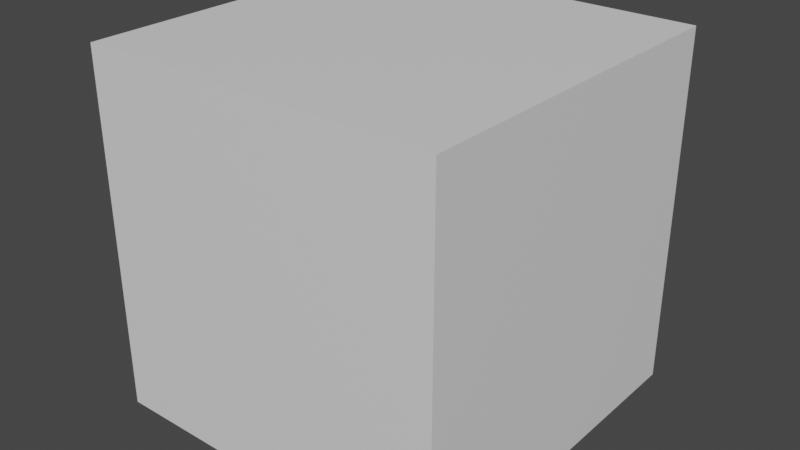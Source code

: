 # Source: Barril_Grande.blend  (saved by Blender 2.82.7; exported with 4.5.12 LTS)
import bpy
from mathutils import Matrix  # noqa: F401  (used for matrix-valued properties, if any)

bpy.ops.wm.read_factory_settings(use_empty=True)
scene = bpy.context.scene
scene.name = 'Scene'

# ---- collections
col_referencia = bpy.data.collections.new('Referencia'); scene.collection.children.link(col_referencia)
col_objetos = bpy.data.collections.new('Objetos'); scene.collection.children.link(col_objetos)
col_barril = bpy.data.collections.new('Barril'); col_objetos.children.link(col_barril)

# ---- materials (node trees are filled in below, after node groups)
mat_boxreference_003 = bpy.data.materials.new('BoxReference.003')
mat_boxreference_003.use_transparent_shadow = False
mat_boxreference_003.diffuse_color = (0.8, 0.8, 0.8, 0.0)

# ---- node groups
ng_auto_smooth = bpy.data.node_groups.new('Auto Smooth', 'GeometryNodeTree')
_s = ng_auto_smooth.interface.new_socket(name='Geometry', in_out='OUTPUT', socket_type='NodeSocketGeometry')
_s = ng_auto_smooth.interface.new_socket(name='Geometry', in_out='INPUT', socket_type='NodeSocketGeometry')
_s = ng_auto_smooth.interface.new_socket(name='Angle', in_out='INPUT', socket_type='NodeSocketFloat')
_s.subtype = 'ANGLE'
_s.min_value = 0.0
_s.max_value = 3.142
ng_auto_smooth.is_modifier = True
_N = ng_auto_smooth.nodes; _L = ng_auto_smooth.links
n0 = _N.new('NodeGroupOutput'); n0.name = 'Group Output'; n0.location = (480, -100)
n1 = _N.new('NodeGroupInput'); n1.name = 'Group Input'; n1.location = (-420, -300)
n2 = _N.new('NodeGroupInput'); n2.name = 'Group Input.001'; n2.location = (-60, -100)
n3 = _N.new('GeometryNodeSetShadeSmooth'); n3.name = 'Set Shade Smooth'; n3.location = (120, -100)
n3.domain = 'EDGE'
n4 = _N.new('GeometryNodeSetShadeSmooth'); n4.name = 'Set Shade Smooth.001'; n4.location = (300, -100)
n5 = _N.new('GeometryNodeInputMeshEdgeAngle'); n5.name = 'Edge Angle'; n5.location = (-420, -220)
n6 = _N.new('GeometryNodeInputEdgeSmooth'); n6.name = 'Is Edge Smooth'; n6.location = (-60, -160)
n7 = _N.new('GeometryNodeInputShadeSmooth'); n7.name = 'Is Face Smooth'; n7.location = (-240, -340)
n8 = _N.new('FunctionNodeBooleanMath'); n8.name = 'Boolean Math'; n8.location = (-60, -220)
n9 = _N.new('FunctionNodeCompare'); n9.name = 'Compare'; n9.location = (-240, -180)
n9.operation = 'LESS_EQUAL'
_L.new(n5.outputs[0], n9.inputs[0])
_L.new(n4.outputs[0], n0.inputs[0])
_L.new(n1.outputs[1], n9.inputs[1])
_L.new(n9.outputs[0], n8.inputs[0])
_L.new(n7.outputs[0], n8.inputs[1])
_L.new(n2.outputs[0], n3.inputs[0])
_L.new(n6.outputs[0], n3.inputs[1])
_L.new(n3.outputs[0], n4.inputs[0])
_L.new(n8.outputs[0], n3.inputs[2])
n0.is_active_output = True

# ---- material node trees
mat_boxreference_003.use_nodes = True; mat_boxreference_003.node_tree.nodes.clear()
_N = mat_boxreference_003.node_tree.nodes; _L = mat_boxreference_003.node_tree.links
n0 = _N.new('ShaderNodeOutputMaterial'); n0.name = 'Material Output'; n0.location = (300, 300)
n1 = _N.new('ShaderNodeBsdfPrincipled'); n1.name = 'Principled BSDF'; n1.location = (10, 300)
n1.distribution = 'GGX'
n1.subsurface_method = 'BURLEY'
n1.inputs[3].default_value = 1.45
n1.inputs[27].default_value = (0.0, 0.0, 0.0, 1.0)
n1.inputs[28].default_value = 1.0
_L.new(n1.outputs[0], n0.inputs[0])
n0.is_active_output = True

# ---- world
world_world = bpy.data.worlds.new('World'); scene.world = world_world
world_world.use_nodes = True; world_world.node_tree.nodes.clear()
_N = world_world.node_tree.nodes; _L = world_world.node_tree.links
n0 = _N.new('ShaderNodeOutputWorld'); n0.name = 'World Output'; n0.location = (300, 300)
n1 = _N.new('ShaderNodeBackground'); n1.name = 'Background'; n1.location = (10, 300)
n1.inputs[0].default_value = (0.05088, 0.05088, 0.05088, 1.0)
_L.new(n1.outputs[0], n0.inputs[0])
n0.is_active_output = True
world_world.color = (0.05088, 0.05088, 0.05088)
world_world.use_sun_shadow = False
world_world.sun_shadow_jitter_overblur = 0.0

# ---- meshes
me_cube_017 = bpy.data.meshes.new('Cube.017')
me_cube_017.from_pydata([(-5.0, -5.0, 0.4221), (-5.0, -5.0, 10.42), (-5.0, 5.0, 0.4221), (-5.0, 5.0, 10.42), (5.0, -5.0, 0.4221), (5.0, -5.0, 10.42), (5.0, 5.0, 0.4221), (5.0, 5.0, 10.42)], [], [(0, 1, 3, 2), (2, 3, 7, 6), (6, 7, 5, 4), (4, 5, 1, 0), (2, 6, 4, 0), (7, 3, 1, 5)])
_uv = me_cube_017.uv_layers.new(name='UVMap')
_uv.uv.foreach_set('vector', [0.375, 0.0, 0.625, 0.0, 0.625, 0.25, 0.375, 0.25, 0.375, 0.25, 0.625, 0.25, 0.625, 0.5, 0.375, 0.5, 0.375, 0.5, 0.625, 0.5, 0.625, 0.75, 0.375, 0.75, 0.375, 0.75, 0.625, 0.75, 0.625, 1.0, 0.375, 1.0, 0.125, 0.5, 0.375, 0.5, 0.375, 0.75, 0.125, 0.75, 0.625, 0.5, 0.875, 0.5, 0.875, 0.75, 0.625, 0.75])
me_cube_017.materials.append(mat_boxreference_003)
me_cube_017.use_remesh_fix_poles = True
me_cube_017.use_remesh_preserve_attributes = False
me_cube_017.use_mirror_vertex_groups = False
me_cube_017.update()
me_cylinder_009 = bpy.data.meshes.new('Cylinder.009')
me_cylinder_009.from_pydata([(0.0, 0.0, -1.0), (0.0, 0.0, 1.0), (0.0, 1.0, -1.0), (0.0, 1.0, 1.0), (0.5, 0.866, -1.0), (0.5, 0.866, 1.0), (0.866, 0.5, -1.0), (0.866, 0.5, 1.0), (1.0, -4.371e-08, -1.0), (1.0, -4.371e-08, 1.0), (0.866, -0.5, -1.0), (0.866, -0.5, 1.0), (0.5, -0.866, -1.0), (0.5, -0.866, 1.0), (1.51e-07, -1.0, -1.0), (1.51e-07, -1.0, 1.0), (-0.5, -0.866, -1.0), (-0.5, -0.866, 1.0), (-0.866, -0.5, -1.0), (-0.866, -0.5, 1.0), (-1.0, -4.649e-07, -1.0), (-1.0, -4.649e-07, 1.0), (-0.866, 0.5, -1.0), (-0.866, 0.5, 1.0), (-0.5, 0.866, -1.0), (-0.5, 0.866, 1.0), (0.0, 1.323, 0.0), (0.6616, 1.146, 0.0), (1.146, 0.6616, 0.0), (1.323, -8.586e-09, 0.0), (1.146, -0.6616, 0.0), (0.6616, -1.146, 0.0), (1.998e-07, -1.323, 0.0), (-0.6616, -1.146, 0.0), (-1.146, -0.6616, 0.0), (-1.323, -5.659e-07, 0.0), (-1.146, 0.6616, 0.0), (-0.6616, 1.146, 0.0), (0.0, 1.236, 0.5), (0.618, 1.07, 0.5), (1.07, 0.618, 0.5), (1.236, -1.805e-08, 0.5), (1.07, -0.618, 0.5), (0.618, -1.07, 0.5), (1.866e-07, -1.236, 0.5), (-0.618, -1.07, 0.5), (-1.07, -0.618, 0.5), (-1.236, -5.387e-07, 0.5), (-1.07, 0.618, 0.5), (-0.618, 1.07, 0.5), (0.6053, 1.048, -0.5), (1.048, 0.6053, -0.5), (1.211, -2.179e-08, -0.5), (1.048, -0.6053, -0.5), (0.6053, -1.048, -0.5), (1.828e-07, -1.211, -0.5), (-0.6053, -1.048, -0.5), (-1.048, -0.6053, -0.5), (-1.211, -5.317e-07, -0.5), (-1.048, 0.6053, -0.5), (-0.6053, 1.048, -0.5), (0.0, 1.211, -0.5), (0.5527, 0.9572, -0.75), (0.9572, 0.5527, -0.75), (1.105, -3.275e-08, -0.75), (0.9572, -0.5527, -0.75), (0.5527, -0.9572, -0.75), (1.669e-07, -1.105, -0.75), (-0.5527, -0.9572, -0.75), (-0.9572, -0.5527, -0.75), (-1.105, -4.983e-07, -0.75), (-0.9572, 0.5527, -0.75), (-0.5527, 0.9572, -0.75), (0.0, 1.105, -0.75), (0.5263, 0.9116, -0.875), (0.9116, 0.5263, -0.875), (1.053, -3.823e-08, -0.875), (0.9116, -0.5263, -0.875), (0.5263, -0.9116, -0.875), (1.589e-07, -1.053, -0.875), (-0.5263, -0.9116, -0.875), (-0.9116, -0.5263, -0.875), (-1.053, -4.816e-07, -0.875), (-0.9116, 0.5263, -0.875), (-0.5263, 0.9116, -0.875), (0.0, 1.053, -0.875), (8.727e-09, 1.07, -1.004), (0.535, 0.9267, -1.004), (0.5632, 0.9755, -0.8706), (0.9267, 0.535, -1.004), (0.9755, 0.5632, -0.8706), (1.07, -3.671e-08, -1.004), (1.126, -3.084e-08, -0.8706), (0.9267, -0.535, -1.004), (0.9755, -0.5632, -0.8706), (0.535, -0.9267, -1.004), (0.5632, -0.9755, -0.8706), (1.703e-07, -1.07, -1.004), (1.788e-07, -1.126, -0.8706), (-0.535, -0.9267, -1.004), (-0.5632, -0.9755, -0.8706), (-0.9267, -0.535, -1.004), (-0.9755, -0.5632, -0.8706), (-1.07, -4.874e-07, -1.004), (-1.126, -5.053e-07, -0.8706), (-0.9267, 0.535, -1.004), (-0.9755, 0.5632, -0.8706), (-0.535, 0.9267, -1.004), (-0.5632, 0.9755, -0.8706), (8.727e-09, 1.126, -0.8706), (0.0, 1.243, -0.3546), (0.6217, 1.077, -0.3546), (1.077, 0.6217, -0.3546), (1.243, -1.795e-08, -0.3546), (1.077, -0.6217, -0.3546), (0.6217, -1.077, -0.3546), (1.877e-07, -1.243, -0.3546), (-0.6217, -1.077, -0.3546), (-1.077, -0.6217, -0.3546), (-1.243, -5.417e-07, -0.3546), (-1.077, 0.6217, -0.3546), (-0.6217, 1.077, -0.3546), (0.6521, 1.13, -0.351), (0.635, 1.1, -0.5036), (1.13, 0.6521, -0.351), (1.1, 0.635, -0.5036), (1.304, -1.072e-08, -0.351), (1.27, -1.475e-08, -0.5036), (1.13, -0.6521, -0.351), (1.1, -0.635, -0.5036), (0.6521, -1.13, -0.351), (0.635, -1.1, -0.5036), (1.969e-07, -1.304, -0.351), (1.918e-07, -1.27, -0.5036), (-0.6521, -1.13, -0.351), (-0.635, -1.1, -0.5036), (-1.13, -0.6521, -0.351), (-1.1, -0.635, -0.5036), (-1.304, -5.601e-07, -0.351), (-1.27, -5.496e-07, -0.5036), (-1.13, 0.6521, -0.351), (-1.1, 0.635, -0.5036), (-0.6521, 1.13, -0.351), (-0.635, 1.1, -0.5036), (0.0, 1.27, -0.5036), (0.0, 1.304, -0.351), (0.6309, 1.093, 0.3523), (1.093, 0.6309, 0.3523), (1.262, -1.525e-08, 0.3523), (1.093, -0.6309, 0.3523), (0.6309, -1.093, 0.3523), (1.905e-07, -1.262, 0.3523), (-0.6309, -1.093, 0.3523), (-1.093, -0.6309, 0.3523), (-1.262, -5.467e-07, 0.3523), (-1.093, 0.6309, 0.3523), (-0.6309, 1.093, 0.3523), (0.0, 1.262, 0.3523), (-1.724e-07, 1.337, 0.3479), (-1.724e-07, 1.31, 0.5044), (-0.6549, 1.134, 0.5044), (-1.134, 0.6549, 0.5044), (-1.31, -5.63e-07, 0.5044), (-1.134, -0.6549, 0.5044), (-0.6549, -1.134, 0.5044), (2.532e-08, -1.31, 0.5044), (0.6549, -1.134, 0.5044), (1.134, -0.6549, 0.5044), (1.31, -1.136e-08, 0.5044), (1.134, 0.6549, 0.5044), (0.6549, 1.134, 0.5044), (0.6685, 1.158, 0.3479), (1.158, 0.6685, 0.3479), (1.337, -8.4e-09, 0.3479), (1.158, -0.6685, 0.3479), (0.6685, -1.158, 0.3479), (2.943e-08, -1.337, 0.3479), (-0.6685, -1.158, 0.3479), (-1.158, -0.6685, 0.3479), (-1.337, -5.715e-07, 0.3479), (-1.158, 0.6685, 0.3479), (-0.6685, 1.158, 0.3479), (0.0, 1.062, 0.8686), (0.531, 0.9198, 0.8686), (0.9198, 0.531, 0.8686), (1.062, -3.697e-08, 0.8686), (0.9198, -0.531, 0.8686), (0.531, -0.9198, 0.8686), (1.604e-07, -1.062, 0.8686), (-0.531, -0.9198, 0.8686), (-0.9198, -0.531, 0.8686), (-1.062, -4.843e-07, 0.8686), (-0.9198, 0.531, 0.8686), (-0.531, 0.9198, 0.8686), (0.5377, 0.9313, 1.005), (1.437e-07, 1.075, 1.005), (1.437e-07, 1.142, 0.8636), (0.9313, 0.5377, 1.005), (1.075, -3.426e-08, 1.005), (0.9313, -0.5377, 1.005), (0.5377, -0.9313, 1.005), (3.061e-07, -1.075, 1.005), (-0.5377, -0.9313, 1.005), (-0.9313, -0.5377, 1.005), (-1.075, -4.872e-07, 1.005), (-0.9313, 0.5377, 1.005), (-0.5377, 0.9313, 1.005), (0.571, 0.9891, 0.8636), (0.9891, 0.571, 0.8636), (1.142, -2.701e-08, 0.8636), (0.9891, -0.571, 0.8636), (0.571, -0.9891, 0.8636), (3.162e-07, -1.142, 0.8636), (-0.571, -0.9891, 0.8636), (-0.9891, -0.571, 0.8636), (-1.142, -5.08e-07, 0.8636), (-0.9891, 0.571, 0.8636), (-0.571, 0.9891, 0.8636), (0.486, 0.8418, 1.044), (5.467e-09, 0.972, 1.044), (-0.5226, -0.9052, 1.049), (-0.486, -0.8418, 1.044), (0.8418, 0.486, 1.044), (0.972, -4.521e-08, 1.044), (0.8418, -0.486, 1.044), (0.486, -0.8418, 1.044), (1.522e-07, -0.972, 1.044), (-0.8418, -0.486, 1.044), (-0.972, -4.546e-07, 1.044), (-0.8418, 0.486, 1.044), (-0.486, 0.8418, 1.044), (-0.9052, -0.5226, 1.049), (0.9052, -0.5226, 1.049), (0.5226, -0.9052, 1.049), (0.5226, 0.9052, 1.049), (0.9052, 0.5226, 1.049), (1.452e-07, 1.045, 1.049), (1.045, -3.602e-08, 1.049), (3.03e-07, -1.045, 1.049), (-1.045, -4.763e-07, 1.049), (-0.9052, 0.5226, 1.049), (-0.5226, 0.9052, 1.049), (0.521, 0.9116, -0.875), (-0.5317, 0.9116, -0.875), (-0.005362, 1.053, -0.875), (0.5578, 0.9755, -0.8706), (-0.5685, 0.9755, -0.8706), (-0.005362, 1.126, -0.8706), (1.227, 1.606, -0.8766), (1.227, 1.606, -0.774), (-1.194, 1.606, -0.8766), (-1.194, 1.606, -0.774), (-0.553, 0.9485, -0.774), (-0.7859, 0.7156, -0.774), (-0.7676, 0.6757, -0.875), (0.8053, 0.6854, -0.774), (-0.005362, 1.095, -0.774), (0.5422, 0.9485, -0.774), (0.787, 0.6456, -0.875), (0.8187, 0.7146, -0.8706), (-0.7993, 0.7447, -0.8706), (0.8176, 0.7123, -0.8766), (-0.5673, 0.9733, -0.8766), (-0.005362, 1.124, -0.8766), (0.5566, 0.9733, -0.8766), (-0.7982, 0.7424, -0.8766), (0.0007633, 1.606, -0.8766), (0.002954, 1.606, -0.774), (0.5702, 1.606, -0.774), (0.5692, 1.606, -0.774), (0.5723, 1.606, -0.8766), (-0.5481, 1.606, -0.774), (-0.5475, 1.606, -0.8766), (-0.4878, 0.9116, 0.862), (0.5649, 0.9116, 0.862), (0.03855, 1.053, 0.862), (-0.5246, 0.9755, 0.8577), (0.6017, 0.9755, 0.8577), (0.03855, 1.126, 0.8577), (-1.194, 1.606, 0.8636), (-1.194, 1.606, 0.761), (1.227, 1.606, 0.8636), (1.227, 1.606, 0.761), (0.5862, 0.9485, 0.761), (0.8191, 0.7156, 0.761), (0.8008, 0.6757, 0.862), (-0.7721, 0.6854, 0.761), (0.03855, 1.095, 0.761), (-0.5091, 0.9485, 0.761), (-0.7538, 0.6456, 0.862), (-0.7855, 0.7146, 0.8577), (0.8325, 0.7447, 0.8577), (-0.7844, 0.7123, 0.8636), (0.6005, 0.9733, 0.8636), (0.03855, 1.124, 0.8636), (-0.5234, 0.9733, 0.8636), (0.8314, 0.7424, 0.8636), (0.03243, 1.606, 0.8636), (0.03024, 1.606, 0.761), (-0.537, 1.606, 0.761), (-0.536, 1.606, 0.761), (-0.5391, 1.606, 0.8636), (0.5813, 1.606, 0.761), (0.5807, 1.606, 0.8636), (0.008228, 0.6773, 1.008), (0.008228, 0.6639, 0.9952), (0.03623, 0.6848, 1.008), (0.0429, 0.6732, 0.9952), (0.05673, 0.7053, 1.008), (0.06828, 0.6986, 0.9952), (0.06423, 0.7333, 1.008), (0.07757, 0.7333, 0.9952), (0.05673, 0.7613, 1.008), (0.06828, 0.768, 0.9952), (0.03623, 0.7818, 1.008), (0.0429, 0.7933, 0.9952), (0.008228, 0.7893, 1.008), (0.008228, 0.8026, 0.9952), (-0.01977, 0.7818, 1.008), (-0.02644, 0.7933, 0.9952), (-0.04027, 0.7613, 1.008), (-0.05183, 0.768, 0.9952), (-0.04778, 0.7333, 1.008), (-0.06112, 0.7333, 0.9952), (-0.04027, 0.7053, 1.008), (-0.05183, 0.6986, 0.9952), (-0.01977, 0.6848, 1.008), (-0.02644, 0.6732, 0.9952), (0.008228, 0.6639, 1.008), (0.0429, 0.6732, 1.008), (0.06828, 0.6986, 1.008), (0.07757, 0.7333, 1.008), (0.06828, 0.768, 1.008), (0.0429, 0.7933, 1.008), (0.008228, 0.8026, 1.008), (-0.02644, 0.7933, 1.008), (-0.05183, 0.768, 1.008), (-0.06112, 0.7333, 1.008), (-0.05183, 0.6986, 1.008), (-0.02644, 0.6732, 1.008), (0.008228, 0.6712, 1.014), (0.03926, 0.6795, 1.014), (0.06198, 0.7023, 1.014), (0.07029, 0.7333, 1.014), (0.06198, 0.7643, 1.014), (0.03926, 0.787, 1.014), (0.008228, 0.7954, 1.014), (-0.0228, 0.787, 1.014), (-0.04552, 0.7643, 1.014), (-0.05384, 0.7333, 1.014), (-0.04552, 0.7023, 1.014), (-0.0228, 0.6795, 1.014), (0.008228, 0.6736, 1.019), (0.03807, 0.6816, 1.019), (0.05991, 0.7035, 1.019), (0.06791, 0.7333, 1.019), (0.05991, 0.7631, 1.019), (0.03807, 0.785, 1.019), (0.008228, 0.793, 1.019), (-0.02161, 0.785, 1.019), (-0.04345, 0.7631, 1.019), (-0.05145, 0.7333, 1.019), (-0.04345, 0.7035, 1.019), (-0.02161, 0.6816, 1.019), (0.008228, 0.6712, 1.019), (0.03926, 0.6795, 1.019), (0.06198, 0.7023, 1.019), (0.07029, 0.7333, 1.019), (0.06198, 0.7643, 1.019), (0.03926, 0.787, 1.019), (0.008228, 0.7954, 1.019), (-0.0228, 0.787, 1.019), (-0.04552, 0.7643, 1.019), (-0.05384, 0.7333, 1.019), (-0.04552, 0.7023, 1.019), (-0.0228, 0.6795, 1.019), (0.008228, 0.8186, 1.154), (0.0219, 0.8186, 1.151), (0.03192, 0.8186, 1.144), (0.03558, 0.8185, 1.134), (0.03192, 0.8184, 1.123), (0.0219, 0.8184, 1.116), (0.008228, 0.8183, 1.113), (-0.005448, 0.8184, 1.116), (-0.01546, 0.8184, 1.123), (-0.01912, 0.8185, 1.134), (-0.01546, 0.8186, 1.144), (-0.005448, 0.8186, 1.151), (0.008228, 0.6875, 1.112), (0.008228, 0.679, 1.104), (0.03807, 0.6862, 1.102), (0.03764, 0.6947, 1.109), (0.05991, 0.7061, 1.094), (0.05906, 0.7144, 1.103), (0.06791, 0.7333, 1.085), (0.06669, 0.7408, 1.093), (0.05991, 0.7605, 1.075), (0.05859, 0.7666, 1.084), (0.03807, 0.7805, 1.069), (0.03715, 0.785, 1.077), (0.008228, 0.7878, 1.066), (0.008228, 0.7915, 1.074), (-0.02161, 0.7805, 1.069), (-0.02069, 0.785, 1.077), (-0.04345, 0.7605, 1.075), (-0.04213, 0.7666, 1.084), (-0.05145, 0.7333, 1.085), (-0.05024, 0.7408, 1.093), (-0.04345, 0.7061, 1.094), (-0.0426, 0.7144, 1.103), (-0.02161, 0.6862, 1.102), (-0.02119, 0.6947, 1.109)], [], [(0, 2, 4), (1, 5, 3), (187, 186, 210, 211), (0, 4, 6), (1, 7, 5), (188, 187, 211, 212), (0, 6, 8), (1, 9, 7), (9, 11, 224, 223), (0, 8, 10), (1, 11, 9), (197, 194, 234, 235), (0, 10, 12), (1, 13, 11), (189, 188, 212, 213), (0, 12, 14), (1, 15, 13), (204, 203, 231, 239), (0, 14, 16), (1, 17, 15), (3, 5, 218, 219), (0, 16, 18), (1, 19, 17), (203, 202, 220, 231), (0, 18, 20), (1, 21, 19), (190, 189, 213, 214), (0, 20, 22), (1, 23, 21), (183, 182, 196, 207), (0, 22, 24), (1, 25, 23), (191, 190, 214, 215), (0, 24, 2), (1, 3, 25), (184, 183, 207, 208), (121, 37, 26, 110), (120, 36, 37, 121), (119, 35, 36, 120), (118, 34, 35, 119), (117, 33, 34, 118), (116, 32, 33, 117), (115, 31, 32, 116), (114, 30, 31, 115), (113, 29, 30, 114), (112, 28, 29, 113), (111, 27, 28, 112), (110, 26, 27, 111), (157, 156, 181, 158), (149, 148, 173, 174), (45, 46, 163, 164), (156, 155, 180, 181), (38, 39, 170, 159), (148, 147, 172, 173), (46, 47, 162, 163), (155, 154, 179, 180), (39, 40, 169, 170), (147, 146, 171, 172), (47, 48, 161, 162), (154, 153, 178, 179), (73, 61, 50, 62), (62, 50, 51, 63), (63, 51, 52, 64), (64, 52, 53, 65), (65, 53, 54, 66), (66, 54, 55, 67), (67, 55, 56, 68), (68, 56, 57, 69), (69, 57, 58, 70), (70, 58, 59, 71), (71, 59, 60, 72), (72, 60, 61, 73), (84, 72, 73, 85), (83, 71, 72, 84), (82, 70, 71, 83), (81, 69, 70, 82), (80, 68, 69, 81), (79, 67, 68, 80), (78, 66, 67, 79), (77, 65, 66, 78), (76, 64, 65, 77), (75, 63, 64, 76), (74, 62, 63, 75), (85, 73, 62, 74), (85, 74, 88, 109), (80, 81, 102, 100), (22, 20, 103, 105), (16, 14, 97, 99), (10, 8, 91, 93), (79, 80, 100, 98), (78, 79, 98, 96), (24, 22, 105, 107), (4, 2, 86, 87), (18, 16, 99, 101), (12, 10, 93, 95), (77, 78, 96, 94), (86, 109, 88, 87), (87, 88, 90, 89), (89, 90, 92, 91), (91, 92, 94, 93), (93, 94, 96, 95), (95, 96, 98, 97), (97, 98, 100, 99), (99, 100, 102, 101), (101, 102, 104, 103), (103, 104, 106, 105), (105, 106, 108, 107), (107, 108, 109, 86), (81, 82, 104, 102), (74, 75, 90, 88), (2, 24, 107, 86), (8, 6, 89, 91), (82, 83, 106, 104), (14, 12, 95, 97), (20, 18, 101, 103), (75, 76, 92, 90), (83, 84, 108, 106), (76, 77, 94, 92), (84, 85, 109, 108), (6, 4, 87, 89), (119, 120, 140, 138), (53, 52, 127, 129), (60, 59, 141, 143), (111, 112, 124, 122), (118, 119, 138, 136), (52, 51, 125, 127), (110, 111, 122, 145), (59, 58, 139, 141), (117, 118, 136, 134), (51, 50, 123, 125), (58, 57, 137, 139), (116, 117, 134, 132), (144, 145, 122, 123), (123, 122, 124, 125), (125, 124, 126, 127), (127, 126, 128, 129), (129, 128, 130, 131), (131, 130, 132, 133), (133, 132, 134, 135), (135, 134, 136, 137), (137, 136, 138, 139), (139, 138, 140, 141), (141, 140, 142, 143), (143, 142, 145, 144), (112, 113, 126, 124), (61, 60, 143, 144), (54, 53, 129, 131), (120, 121, 142, 140), (113, 114, 128, 126), (55, 54, 131, 133), (121, 110, 145, 142), (114, 115, 130, 128), (56, 55, 133, 135), (115, 116, 132, 130), (57, 56, 135, 137), (50, 61, 144, 123), (26, 157, 146, 27), (27, 146, 147, 28), (28, 147, 148, 29), (29, 148, 149, 30), (30, 149, 150, 31), (31, 150, 151, 32), (32, 151, 152, 33), (33, 152, 153, 34), (34, 153, 154, 35), (35, 154, 155, 36), (36, 155, 156, 37), (37, 156, 157, 26), (181, 160, 159, 158), (180, 161, 160, 181), (179, 162, 161, 180), (178, 163, 162, 179), (177, 164, 163, 178), (176, 165, 164, 177), (175, 166, 165, 176), (174, 167, 166, 175), (173, 168, 167, 174), (172, 169, 168, 173), (171, 170, 169, 172), (158, 159, 170, 171), (44, 45, 164, 165), (150, 149, 174, 175), (43, 44, 165, 166), (151, 150, 175, 176), (42, 43, 166, 167), (152, 151, 176, 177), (49, 38, 159, 160), (41, 42, 167, 168), (153, 152, 177, 178), (48, 49, 160, 161), (146, 157, 158, 171), (40, 41, 168, 169), (49, 193, 182, 38), (48, 192, 193, 49), (47, 191, 192, 48), (46, 190, 191, 47), (45, 189, 190, 46), (44, 188, 189, 45), (43, 187, 188, 44), (42, 186, 187, 43), (41, 185, 186, 42), (40, 184, 185, 41), (39, 183, 184, 40), (38, 182, 183, 39), (196, 195, 194, 207), (207, 194, 197, 208), (208, 197, 198, 209), (209, 198, 199, 210), (210, 199, 200, 211), (211, 200, 201, 212), (212, 201, 202, 213), (213, 202, 203, 214), (214, 203, 204, 215), (215, 204, 205, 216), (216, 205, 206, 217), (217, 206, 195, 196), (23, 25, 230, 229), (17, 19, 227, 221), (11, 13, 225, 224), (182, 193, 217, 196), (186, 185, 209, 210), (194, 195, 236, 234), (193, 192, 216, 217), (185, 184, 208, 209), (192, 191, 215, 216), (5, 7, 222, 218), (202, 201, 238, 220), (201, 200, 233, 238), (219, 218, 234, 236), (229, 230, 241, 240), (221, 227, 231, 220), (224, 225, 233, 232), (218, 222, 235, 234), (223, 224, 232, 237), (226, 221, 220, 238), (228, 229, 240, 239), (230, 219, 236, 241), (222, 223, 237, 235), (225, 226, 238, 233), (227, 228, 239, 231), (205, 204, 239, 240), (15, 17, 221, 226), (21, 23, 229, 228), (198, 197, 235, 237), (25, 3, 219, 230), (206, 205, 240, 241), (199, 198, 237, 232), (195, 206, 241, 236), (7, 9, 223, 222), (200, 199, 232, 233), (13, 15, 226, 225), (19, 21, 228, 227), (243, 244, 256, 252), (242, 258, 255, 257), (244, 242, 257, 256), (244, 247, 245, 242), (242, 245, 259, 258), (243, 246, 247, 244), (250, 272, 262, 265), (249, 248, 270, 269, 268), (262, 246, 260, 265), (265, 260, 254, 253, 251, 250), (260, 246, 243, 254), (259, 245, 264, 261), (263, 247, 246, 262), (253, 252, 271, 251), (264, 245, 247, 263), (254, 243, 252, 253), (255, 258, 259, 261, 248, 249), (263, 266, 270, 264), (267, 266, 272, 271), (267, 256, 257, 268, 269), (268, 257, 255, 249), (264, 270, 248, 261), (269, 270, 266, 267), (271, 252, 256, 267), (271, 272, 250, 251), (262, 272, 266, 263), (274, 275, 287, 283), (273, 289, 286, 288), (275, 273, 288, 287), (275, 278, 276, 273), (273, 276, 290, 289), (274, 277, 278, 275), (281, 303, 293, 296), (280, 279, 301, 300, 299), (293, 277, 291, 296), (296, 291, 285, 284, 282, 281), (291, 277, 274, 285), (290, 276, 295, 292), (294, 278, 277, 293), (284, 283, 302, 282), (295, 276, 278, 294), (285, 274, 283, 284), (286, 289, 290, 292, 279, 280), (294, 297, 301, 295), (298, 297, 303, 302), (298, 287, 288, 299, 300), (299, 288, 286, 280), (295, 301, 279, 292), (300, 301, 297, 298), (302, 283, 287, 298), (302, 303, 281, 282), (293, 303, 297, 294), (328, 305, 307, 329), (329, 307, 309, 330), (330, 309, 311, 331), (331, 311, 313, 332), (332, 313, 315, 333), (333, 315, 317, 334), (334, 317, 319, 335), (335, 319, 321, 336), (336, 321, 323, 337), (337, 323, 325, 338), (307, 305, 327, 325, 323, 321, 319, 317, 315, 313, 311, 309), (338, 325, 327, 339), (339, 327, 305, 328), (310, 312, 344, 343), (306, 304, 328, 329), (308, 306, 329, 330), (310, 308, 330, 331), (312, 310, 331, 332), (314, 312, 332, 333), (316, 314, 333, 334), (318, 316, 334, 335), (320, 318, 335, 336), (322, 320, 336, 337), (324, 322, 337, 338), (326, 324, 338, 339), (304, 326, 339, 328), (346, 347, 371, 370), (324, 326, 351, 350), (304, 306, 341, 340), (318, 320, 348, 347), (312, 314, 345, 344), (326, 304, 340, 351), (306, 308, 342, 341), (320, 322, 349, 348), (314, 316, 346, 345), (308, 310, 343, 342), (322, 324, 350, 349), (316, 318, 347, 346), (411, 388, 376, 387), (343, 344, 368, 367), (350, 351, 375, 374), (340, 341, 365, 364), (347, 348, 372, 371), (344, 345, 369, 368), (351, 340, 364, 375), (341, 342, 366, 365), (348, 349, 373, 372), (345, 346, 370, 369), (342, 343, 367, 366), (349, 350, 374, 373), (353, 352, 364, 365), (354, 353, 365, 366), (355, 354, 366, 367), (356, 355, 367, 368), (357, 356, 368, 369), (358, 357, 369, 370), (359, 358, 370, 371), (360, 359, 371, 372), (361, 360, 372, 373), (362, 361, 373, 374), (363, 362, 374, 375), (352, 363, 375, 364), (405, 407, 385, 384), (399, 401, 382, 381), (352, 353, 390, 389), (393, 395, 379, 378), (407, 409, 386, 385), (401, 403, 383, 382), (395, 397, 380, 379), (362, 363, 410, 408), (403, 405, 384, 383), (397, 399, 381, 380), (409, 411, 387, 386), (376, 377, 378, 379, 380, 381, 382, 383, 384, 385, 386, 387), (363, 352, 389, 410), (359, 360, 404, 402), (356, 357, 398, 396), (391, 393, 378, 377), (353, 354, 392, 390), (360, 361, 406, 404), (357, 358, 400, 398), (354, 355, 394, 392), (361, 362, 408, 406), (358, 359, 402, 400), (355, 356, 396, 394), (389, 390, 391, 388), (390, 392, 393, 391), (392, 394, 395, 393), (394, 396, 397, 395), (396, 398, 399, 397), (398, 400, 401, 399), (400, 402, 403, 401), (402, 404, 405, 403), (404, 406, 407, 405), (406, 408, 409, 407), (408, 410, 411, 409), (410, 389, 388, 411), (388, 391, 377, 376)])
me_cylinder_009.polygons.foreach_set('use_smooth', [1, 1, 1, 1, 1, 1, 1, 1, 1, 1, 1, 1, 1, 1, 1, 1, 1, 1, 1, 1, 1, 1, 1, 1, 1, 1, 1, 1, 1, 1, 1, 1, 1, 1, 1, 1, 1, 1, 1, 1, 1, 1, 1, 1, 1, 1, 1, 1, 1, 1, 1, 1, 1, 1, 1, 1, 1, 1, 1, 1, 1, 1, 1, 1, 1, 1, 1, 1, 1, 1, 1, 1, 1, 1, 1, 1, 1, 1, 1, 1, 1, 1, 1, 1, 1, 1, 1, 1, 1, 1, 1, 1, 1, 1, 1, 1, 1, 1, 1, 1, 1, 1, 1, 1, 1, 1, 1, 1, 1, 1, 1, 1, 1, 1, 1, 1, 1, 1, 1, 1, 1, 1, 1, 1, 1, 1, 1, 1, 1, 1, 1, 1, 1, 1, 1, 1, 1, 1, 1, 1, 1, 1, 1, 1, 1, 1, 1, 1, 1, 1, 1, 1, 1, 1, 1, 1, 1, 1, 1, 1, 1, 1, 1, 1, 1, 1, 1, 1, 1, 1, 1, 1, 1, 1, 1, 1, 1, 1, 1, 1, 1, 1, 1, 1, 1, 1, 1, 1, 1, 1, 1, 1, 1, 1, 1, 1, 1, 1, 1, 1, 1, 1, 1, 1, 1, 1, 1, 1, 1, 1, 1, 1, 1, 1, 1, 1, 1, 1, 1, 1, 1, 1, 1, 1, 1, 1, 1, 1, 1, 1, 1, 1, 1, 1, 1, 1, 1, 1, 1, 1, 1, 1, 1, 1, 1, 1, 1, 1, 1, 1, 1, 1, 1, 1, 1, 1, 1, 1, 0, 0, 1, 0, 1, 1, 1, 0, 1, 1, 0, 0, 0, 0, 0, 0, 0, 0, 0, 0, 1, 1, 1, 1, 1, 1, 0, 0, 1, 0, 1, 1, 1, 0, 1, 1, 0, 0, 0, 0, 0, 0, 0, 0, 0, 0, 1, 1, 1, 1, 1, 1, 1, 1, 1, 1, 1, 1, 1, 1, 1, 1, 1, 1, 1, 1, 1, 1, 1, 1, 1, 1, 1, 1, 1, 1, 1, 1, 1, 1, 1, 1, 1, 1, 1, 1, 1, 1, 1, 1, 1, 1, 1, 1, 1, 1, 1, 1, 1, 1, 1, 1, 1, 1, 1, 1, 1, 1, 1, 1, 1, 1, 1, 1, 1, 1, 1, 1, 1, 1, 1, 1, 1, 1, 1, 1, 1, 1, 1, 1, 1, 1, 1, 1, 1, 1, 1, 1, 1, 1, 1, 1, 1, 1])
_uv = me_cylinder_009.uv_layers.new(name='UVMap')
_uv.uv.foreach_set('vector', [0.5034, 0.6325, 0.5034, 0.7788, 0.5766, 0.7592, 0.1986, 0.6325, 0.2717, 0.7592, 0.1986, 0.7788, 0.842, 0.9732, 0.8714, 0.9732, 0.8714, 0.9732, 0.842, 0.9732, 0.5034, 0.6325, 0.5766, 0.7592, 0.6302, 0.7056, 0.1986, 0.6325, 0.3253, 0.7056, 0.2717, 0.7592, 0.8125, 0.9732, 0.842, 0.9732, 0.842, 0.9732, 0.8125, 0.9732, 0.5034, 0.6325, 0.6302, 0.7056, 0.6498, 0.6325, 0.1986, 0.6325, 0.3449, 0.6325, 0.3253, 0.7056, 0.369, 0.8889, 0.361, 0.859, 0.361, 0.859, 0.369, 0.8889, 0.5034, 0.6325, 0.6498, 0.6325, 0.6302, 0.5593, 0.1986, 0.6325, 0.3253, 0.5593, 0.3449, 0.6325, 0.3422, 0.9371, 0.3563, 0.9371, 0.3563, 0.9371, 0.3422, 0.9371, 0.5034, 0.6325, 0.6302, 0.5593, 0.5766, 0.5057, 0.1986, 0.6325, 0.2717, 0.5057, 0.3253, 0.5593, 0.783, 0.9732, 0.8125, 0.9732, 0.8125, 0.9732, 0.783, 0.9732, 0.5034, 0.6325, 0.5766, 0.5057, 0.5034, 0.4861, 0.1986, 0.6325, 0.1986, 0.4861, 0.2717, 0.5057, 0.2434, 0.9371, 0.2575, 0.9371, 0.2575, 0.9371, 0.2434, 0.9371, 0.5034, 0.6325, 0.5034, 0.4861, 0.4303, 0.5057, 0.1986, 0.6325, 0.1254, 0.5057, 0.1986, 0.4861, 0.3093, 0.9486, 0.3391, 0.9406, 0.3391, 0.9406, 0.3093, 0.9486, 0.5034, 0.6325, 0.4303, 0.5057, 0.3767, 0.5593, 0.1986, 0.6325, 0.07186, 0.5593, 0.1254, 0.5057, 0.2575, 0.9371, 0.2716, 0.9371, 0.2716, 0.9371, 0.2575, 0.9371, 0.5034, 0.6325, 0.3767, 0.5593, 0.3571, 0.6325, 0.1986, 0.6325, 0.05225, 0.6325, 0.07186, 0.5593, 0.7536, 0.9732, 0.783, 0.9732, 0.783, 0.9732, 0.7536, 0.9732, 0.5034, 0.6325, 0.3571, 0.6325, 0.3767, 0.7056, 0.1986, 0.6325, 0.07186, 0.7056, 0.05225, 0.6325, 0.9598, 0.9732, 0.9892, 0.9732, 0.9892, 0.9732, 0.9598, 0.9732, 0.5034, 0.6325, 0.3767, 0.7056, 0.4303, 0.7592, 0.1986, 0.6325, 0.1254, 0.7592, 0.07186, 0.7056, 0.7241, 0.9732, 0.7536, 0.9732, 0.7536, 0.9732, 0.7241, 0.9732, 0.5034, 0.6325, 0.4303, 0.7592, 0.5034, 0.7788, 0.1986, 0.6325, 0.1986, 0.7788, 0.1254, 0.7592, 0.9303, 0.9732, 0.9598, 0.9732, 0.9598, 0.9732, 0.9303, 0.9732, 0.1483, 0.1604, 0.1483, 0.238, 0.07536, 0.238, 0.07536, 0.1604, 0.2213, 0.1604, 0.2213, 0.238, 0.1483, 0.238, 0.1483, 0.1604, 0.2943, 0.1604, 0.2943, 0.238, 0.2213, 0.238, 0.2213, 0.1604, 0.3672, 0.1604, 0.3672, 0.238, 0.2943, 0.238, 0.2943, 0.1604, 0.4402, 0.1604, 0.4402, 0.238, 0.3672, 0.238, 0.3672, 0.1604, 0.5132, 0.1604, 0.5132, 0.238, 0.4402, 0.238, 0.4402, 0.1604, 0.5861, 0.1604, 0.5861, 0.238, 0.5132, 0.238, 0.5132, 0.1604, 0.6591, 0.1604, 0.6591, 0.238, 0.5861, 0.238, 0.5861, 0.1604, 0.732, 0.1604, 0.732, 0.238, 0.6591, 0.238, 0.6591, 0.1604, 0.805, 0.1604, 0.805, 0.238, 0.732, 0.238, 0.732, 0.1604, 0.878, 0.1604, 0.878, 0.238, 0.805, 0.238, 0.805, 0.1604, 0.9509, 0.1604, 0.9509, 0.238, 0.878, 0.238, 0.878, 0.1604, 0.6358, 0.9276, 0.6652, 0.9276, 0.6652, 0.9276, 0.6358, 0.9276, 0.8714, 0.9276, 0.9009, 0.9276, 0.9009, 0.9276, 0.8714, 0.9276, 0.783, 0.9407, 0.7536, 0.9407, 0.7536, 0.9407, 0.783, 0.9407, 0.6652, 0.9276, 0.6947, 0.9276, 0.6947, 0.9276, 0.6652, 0.9276, 0.9892, 0.9407, 0.9598, 0.9407, 0.9598, 0.9407, 0.9892, 0.9407, 0.9009, 0.9276, 0.9303, 0.9276, 0.9303, 0.9276, 0.9009, 0.9276, 0.7536, 0.9407, 0.7241, 0.9407, 0.7241, 0.9407, 0.7536, 0.9407, 0.6947, 0.9276, 0.7241, 0.9276, 0.7241, 0.9276, 0.6947, 0.9276, 0.9598, 0.9407, 0.9303, 0.9407, 0.9303, 0.9407, 0.9598, 0.9407, 0.9303, 0.9276, 0.9598, 0.9276, 0.9598, 0.9276, 0.9303, 0.9276, 0.7241, 0.9407, 0.6947, 0.9407, 0.6947, 0.9407, 0.7241, 0.9407, 0.7241, 0.9276, 0.7536, 0.9276, 0.7536, 0.9276, 0.7241, 0.9276, 0.9509, 0.07383, 0.9509, 0.1286, 0.878, 0.1286, 0.878, 0.07383, 0.878, 0.07383, 0.878, 0.1286, 0.805, 0.1286, 0.805, 0.07383, 0.805, 0.07383, 0.805, 0.1286, 0.732, 0.1286, 0.732, 0.07383, 0.732, 0.07383, 0.732, 0.1286, 0.6591, 0.1286, 0.6591, 0.07383, 0.6591, 0.07383, 0.6591, 0.1286, 0.5861, 0.1286, 0.5861, 0.07383, 0.5861, 0.07383, 0.5861, 0.1286, 0.5132, 0.1286, 0.5132, 0.07383, 0.5132, 0.07383, 0.5132, 0.1286, 0.4402, 0.1286, 0.4402, 0.07383, 0.4402, 0.07383, 0.4402, 0.1286, 0.3672, 0.1286, 0.3672, 0.07383, 0.3672, 0.07383, 0.3672, 0.1286, 0.2943, 0.1286, 0.2943, 0.07383, 0.2943, 0.07383, 0.2943, 0.1286, 0.2213, 0.1286, 0.2213, 0.07383, 0.2213, 0.07383, 0.2213, 0.1286, 0.1483, 0.1286, 0.1483, 0.07383, 0.1483, 0.07383, 0.1483, 0.1286, 0.07536, 0.1286, 0.07536, 0.07383, 0.1483, 0.04647, 0.1483, 0.07383, 0.07536, 0.07383, 0.07536, 0.04647, 0.2213, 0.04647, 0.2213, 0.07383, 0.1483, 0.07383, 0.1483, 0.04647, 0.2943, 0.04647, 0.2943, 0.07383, 0.2213, 0.07383, 0.2213, 0.04647, 0.3672, 0.04647, 0.3672, 0.07383, 0.2943, 0.07383, 0.2943, 0.04647, 0.4402, 0.04647, 0.4402, 0.07383, 0.3672, 0.07383, 0.3672, 0.04647, 0.5132, 0.04647, 0.5132, 0.07383, 0.4402, 0.07383, 0.4402, 0.04647, 0.5861, 0.04647, 0.5861, 0.07383, 0.5132, 0.07383, 0.5132, 0.04647, 0.6591, 0.04647, 0.6591, 0.07383, 0.5861, 0.07383, 0.5861, 0.04647, 0.732, 0.04647, 0.732, 0.07383, 0.6591, 0.07383, 0.6591, 0.04647, 0.805, 0.04647, 0.805, 0.07383, 0.732, 0.07383, 0.732, 0.04647, 0.878, 0.04647, 0.878, 0.07383, 0.805, 0.07383, 0.805, 0.04647, 0.9509, 0.04647, 0.9509, 0.07383, 0.878, 0.07383, 0.878, 0.04647, 0.9892, 0.8192, 0.9598, 0.8192, 0.9598, 0.8192, 0.9892, 0.8192, 0.783, 0.8192, 0.7536, 0.8192, 0.7536, 0.8192, 0.783, 0.8192, 0.2281, 0.9538, 0.2174, 0.9142, 0.2174, 0.9142, 0.2281, 0.9538, 0.257, 0.8456, 0.2966, 0.835, 0.2966, 0.835, 0.257, 0.8456, 0.3652, 0.8746, 0.3758, 0.9142, 0.3758, 0.9142, 0.3652, 0.8746, 0.8125, 0.8192, 0.783, 0.8192, 0.783, 0.8192, 0.8125, 0.8192, 0.842, 0.8192, 0.8125, 0.8192, 0.8125, 0.8192, 0.842, 0.8192, 0.257, 0.9828, 0.2281, 0.9538, 0.2281, 0.9538, 0.257, 0.9828, 0.3362, 0.9828, 0.2966, 0.9934, 0.2966, 0.9934, 0.3362, 0.9828, 0.2281, 0.8746, 0.257, 0.8456, 0.257, 0.8456, 0.2281, 0.8746, 0.3362, 0.8456, 0.3652, 0.8746, 0.3652, 0.8746, 0.3362, 0.8456, 0.8714, 0.8192, 0.842, 0.8192, 0.842, 0.8192, 0.8714, 0.8192, 0.9892, 0.8081, 0.9892, 0.8192, 0.9598, 0.8192, 0.9598, 0.8081, 0.9598, 0.8081, 0.9598, 0.8192, 0.9303, 0.8192, 0.9303, 0.8081, 0.9303, 0.8081, 0.9303, 0.8192, 0.9009, 0.8192, 0.9009, 0.8081, 0.9009, 0.8081, 0.9009, 0.8192, 0.8714, 0.8192, 0.8714, 0.8081, 0.8714, 0.8081, 0.8714, 0.8192, 0.842, 0.8192, 0.842, 0.8081, 0.842, 0.8081, 0.842, 0.8192, 0.8125, 0.8192, 0.8125, 0.8081, 0.8125, 0.8081, 0.8125, 0.8192, 0.783, 0.8192, 0.783, 0.8081, 0.783, 0.8081, 0.783, 0.8192, 0.7536, 0.8192, 0.7536, 0.8081, 0.7536, 0.8081, 0.7536, 0.8192, 0.7241, 0.8192, 0.7241, 0.8081, 0.7241, 0.8081, 0.7241, 0.8192, 0.6947, 0.8192, 0.6947, 0.8081, 0.6947, 0.8081, 0.6947, 0.8192, 0.6652, 0.8192, 0.6652, 0.8081, 0.6652, 0.8081, 0.6652, 0.8192, 0.6358, 0.8192, 0.6358, 0.8081, 0.7536, 0.8192, 0.7241, 0.8192, 0.7241, 0.8192, 0.7536, 0.8192, 0.9598, 0.8192, 0.9303, 0.8192, 0.9303, 0.8192, 0.9598, 0.8192, 0.2966, 0.9934, 0.257, 0.9828, 0.257, 0.9828, 0.2966, 0.9934, 0.3758, 0.9142, 0.3652, 0.9538, 0.3652, 0.9538, 0.3758, 0.9142, 0.7241, 0.8192, 0.6947, 0.8192, 0.6947, 0.8192, 0.7241, 0.8192, 0.2966, 0.835, 0.3362, 0.8456, 0.3362, 0.8456, 0.2966, 0.835, 0.2174, 0.9142, 0.2281, 0.8746, 0.2281, 0.8746, 0.2174, 0.9142, 0.9303, 0.8192, 0.9009, 0.8192, 0.9009, 0.8192, 0.9303, 0.8192, 0.6947, 0.8192, 0.6652, 0.8192, 0.6652, 0.8192, 0.6947, 0.8192, 0.9009, 0.8192, 0.8714, 0.8192, 0.8714, 0.8192, 0.9009, 0.8192, 0.6652, 0.8192, 0.6358, 0.8192, 0.6358, 0.8192, 0.6652, 0.8192, 0.3652, 0.9538, 0.3362, 0.9828, 0.3362, 0.9828, 0.3652, 0.9538, 0.7241, 0.8652, 0.6947, 0.8652, 0.6947, 0.8652, 0.7241, 0.8652, 0.8714, 0.8523, 0.9009, 0.8523, 0.9009, 0.8523, 0.8714, 0.8523, 0.6652, 0.8523, 0.6947, 0.8523, 0.6947, 0.8523, 0.6652, 0.8523, 0.9598, 0.8652, 0.9303, 0.8652, 0.9303, 0.8652, 0.9598, 0.8652, 0.7536, 0.8652, 0.7241, 0.8652, 0.7241, 0.8652, 0.7536, 0.8652, 0.9009, 0.8523, 0.9303, 0.8523, 0.9303, 0.8523, 0.9009, 0.8523, 0.9892, 0.8652, 0.9598, 0.8652, 0.9598, 0.8652, 0.9892, 0.8652, 0.6947, 0.8523, 0.7241, 0.8523, 0.7241, 0.8523, 0.6947, 0.8523, 0.783, 0.8652, 0.7536, 0.8652, 0.7536, 0.8652, 0.783, 0.8652, 0.9303, 0.8523, 0.9598, 0.8523, 0.9598, 0.8523, 0.9303, 0.8523, 0.7241, 0.8523, 0.7536, 0.8523, 0.7536, 0.8523, 0.7241, 0.8523, 0.8125, 0.8652, 0.783, 0.8652, 0.783, 0.8652, 0.8125, 0.8652, 0.9892, 0.8523, 0.9892, 0.8652, 0.9598, 0.8652, 0.9598, 0.8523, 0.9598, 0.8523, 0.9598, 0.8652, 0.9303, 0.8652, 0.9303, 0.8523, 0.9303, 0.8523, 0.9303, 0.8652, 0.9009, 0.8652, 0.9009, 0.8523, 0.9009, 0.8523, 0.9009, 0.8652, 0.8714, 0.8652, 0.8714, 0.8523, 0.8714, 0.8523, 0.8714, 0.8652, 0.842, 0.8652, 0.842, 0.8523, 0.842, 0.8523, 0.842, 0.8652, 0.8125, 0.8652, 0.8125, 0.8523, 0.8125, 0.8523, 0.8125, 0.8652, 0.783, 0.8652, 0.783, 0.8523, 0.783, 0.8523, 0.783, 0.8652, 0.7536, 0.8652, 0.7536, 0.8523, 0.7536, 0.8523, 0.7536, 0.8652, 0.7241, 0.8652, 0.7241, 0.8523, 0.7241, 0.8523, 0.7241, 0.8652, 0.6947, 0.8652, 0.6947, 0.8523, 0.6947, 0.8523, 0.6947, 0.8652, 0.6652, 0.8652, 0.6652, 0.8523, 0.6652, 0.8523, 0.6652, 0.8652, 0.6358, 0.8652, 0.6358, 0.8523, 0.9303, 0.8652, 0.9009, 0.8652, 0.9009, 0.8652, 0.9303, 0.8652, 0.6358, 0.8523, 0.6652, 0.8523, 0.6652, 0.8523, 0.6358, 0.8523, 0.842, 0.8523, 0.8714, 0.8523, 0.8714, 0.8523, 0.842, 0.8523, 0.6947, 0.8652, 0.6652, 0.8652, 0.6652, 0.8652, 0.6947, 0.8652, 0.9009, 0.8652, 0.8714, 0.8652, 0.8714, 0.8652, 0.9009, 0.8652, 0.8125, 0.8523, 0.842, 0.8523, 0.842, 0.8523, 0.8125, 0.8523, 0.6652, 0.8652, 0.6358, 0.8652, 0.6358, 0.8652, 0.6652, 0.8652, 0.8714, 0.8652, 0.842, 0.8652, 0.842, 0.8652, 0.8714, 0.8652, 0.783, 0.8523, 0.8125, 0.8523, 0.8125, 0.8523, 0.783, 0.8523, 0.842, 0.8652, 0.8125, 0.8652, 0.8125, 0.8652, 0.842, 0.8652, 0.7536, 0.8523, 0.783, 0.8523, 0.783, 0.8523, 0.7536, 0.8523, 0.9598, 0.8523, 0.9892, 0.8523, 0.9892, 0.8523, 0.9598, 0.8523, 0.9509, 0.238, 0.9509, 0.3151, 0.878, 0.3151, 0.878, 0.238, 0.878, 0.238, 0.878, 0.3151, 0.805, 0.3151, 0.805, 0.238, 0.805, 0.238, 0.805, 0.3151, 0.732, 0.3151, 0.732, 0.238, 0.732, 0.238, 0.732, 0.3151, 0.6591, 0.3151, 0.6591, 0.238, 0.6591, 0.238, 0.6591, 0.3151, 0.5861, 0.3151, 0.5861, 0.238, 0.5861, 0.238, 0.5861, 0.3151, 0.5132, 0.3151, 0.5132, 0.238, 0.5132, 0.238, 0.5132, 0.3151, 0.4402, 0.3151, 0.4402, 0.238, 0.4402, 0.238, 0.4402, 0.3151, 0.3672, 0.3151, 0.3672, 0.238, 0.3672, 0.238, 0.3672, 0.3151, 0.2943, 0.3151, 0.2943, 0.238, 0.2943, 0.238, 0.2943, 0.3151, 0.2213, 0.3151, 0.2213, 0.238, 0.2213, 0.238, 0.2213, 0.3151, 0.1483, 0.3151, 0.1483, 0.238, 0.1483, 0.238, 0.1483, 0.3151, 0.07536, 0.3151, 0.07536, 0.238, 0.6652, 0.9276, 0.6652, 0.9407, 0.6358, 0.9407, 0.6358, 0.9276, 0.6947, 0.9276, 0.6947, 0.9407, 0.6652, 0.9407, 0.6652, 0.9276, 0.7241, 0.9276, 0.7241, 0.9407, 0.6947, 0.9407, 0.6947, 0.9276, 0.7536, 0.9276, 0.7536, 0.9407, 0.7241, 0.9407, 0.7241, 0.9276, 0.783, 0.9276, 0.783, 0.9407, 0.7536, 0.9407, 0.7536, 0.9276, 0.8125, 0.9276, 0.8125, 0.9407, 0.783, 0.9407, 0.783, 0.9276, 0.842, 0.9276, 0.842, 0.9407, 0.8125, 0.9407, 0.8125, 0.9276, 0.8714, 0.9276, 0.8714, 0.9407, 0.842, 0.9407, 0.842, 0.9276, 0.9009, 0.9276, 0.9009, 0.9407, 0.8714, 0.9407, 0.8714, 0.9276, 0.9303, 0.9276, 0.9303, 0.9407, 0.9009, 0.9407, 0.9009, 0.9276, 0.9598, 0.9276, 0.9598, 0.9407, 0.9303, 0.9407, 0.9303, 0.9276, 0.9892, 0.9276, 0.9892, 0.9407, 0.9598, 0.9407, 0.9598, 0.9276, 0.8125, 0.9407, 0.783, 0.9407, 0.783, 0.9407, 0.8125, 0.9407, 0.842, 0.9276, 0.8714, 0.9276, 0.8714, 0.9276, 0.842, 0.9276, 0.842, 0.9407, 0.8125, 0.9407, 0.8125, 0.9407, 0.842, 0.9407, 0.8125, 0.9276, 0.842, 0.9276, 0.842, 0.9276, 0.8125, 0.9276, 0.8714, 0.9407, 0.842, 0.9407, 0.842, 0.9407, 0.8714, 0.9407, 0.783, 0.9276, 0.8125, 0.9276, 0.8125, 0.9276, 0.783, 0.9276, 0.6652, 0.9407, 0.6358, 0.9407, 0.6358, 0.9407, 0.6652, 0.9407, 0.9009, 0.9407, 0.8714, 0.9407, 0.8714, 0.9407, 0.9009, 0.9407, 0.7536, 0.9276, 0.783, 0.9276, 0.783, 0.9276, 0.7536, 0.9276, 0.6947, 0.9407, 0.6652, 0.9407, 0.6652, 0.9407, 0.6947, 0.9407, 0.9598, 0.9276, 0.9892, 0.9276, 0.9892, 0.9276, 0.9598, 0.9276, 0.9303, 0.9407, 0.9009, 0.9407, 0.9009, 0.9407, 0.9303, 0.9407, 0.1483, 0.3475, 0.1483, 0.4281, 0.07536, 0.4281, 0.07536, 0.3475, 0.2213, 0.3475, 0.2213, 0.4281, 0.1483, 0.4281, 0.1483, 0.3475, 0.2943, 0.3475, 0.2943, 0.4281, 0.2213, 0.4281, 0.2213, 0.3475, 0.3672, 0.3475, 0.3672, 0.4281, 0.2943, 0.4281, 0.2943, 0.3475, 0.4402, 0.3475, 0.4402, 0.4281, 0.3672, 0.4281, 0.3672, 0.3475, 0.5132, 0.3475, 0.5132, 0.4281, 0.4402, 0.4281, 0.4402, 0.3475, 0.5861, 0.3475, 0.5861, 0.4281, 0.5132, 0.4281, 0.5132, 0.3475, 0.6591, 0.3475, 0.6591, 0.4281, 0.5861, 0.4281, 0.5861, 0.3475, 0.732, 0.3475, 0.732, 0.4281, 0.6591, 0.4281, 0.6591, 0.3475, 0.805, 0.3475, 0.805, 0.4281, 0.732, 0.4281, 0.732, 0.3475, 0.878, 0.3475, 0.878, 0.4281, 0.805, 0.4281, 0.805, 0.3475, 0.9509, 0.3475, 0.9509, 0.4281, 0.878, 0.4281, 0.878, 0.3475, 0.9892, 0.9732, 0.9892, 0.9848, 0.9598, 0.9848, 0.9598, 0.9732, 0.9598, 0.9732, 0.9598, 0.9848, 0.9303, 0.9848, 0.9303, 0.9732, 0.9303, 0.9732, 0.9303, 0.9848, 0.9009, 0.9848, 0.9009, 0.9732, 0.9009, 0.9732, 0.9009, 0.9848, 0.8714, 0.9848, 0.8714, 0.9732, 0.8714, 0.9732, 0.8714, 0.9848, 0.842, 0.9848, 0.842, 0.9732, 0.842, 0.9732, 0.842, 0.9848, 0.8125, 0.9848, 0.8125, 0.9732, 0.8125, 0.9732, 0.8125, 0.9848, 0.783, 0.9848, 0.783, 0.9732, 0.783, 0.9732, 0.783, 0.9848, 0.7536, 0.9848, 0.7536, 0.9732, 0.7536, 0.9732, 0.7536, 0.9848, 0.7241, 0.9848, 0.7241, 0.9732, 0.7241, 0.9732, 0.7241, 0.9848, 0.6947, 0.9848, 0.6947, 0.9732, 0.6947, 0.9732, 0.6947, 0.9848, 0.6652, 0.9848, 0.6652, 0.9732, 0.6652, 0.9732, 0.6652, 0.9848, 0.6358, 0.9848, 0.6358, 0.9732, 0.2576, 0.9187, 0.2794, 0.9406, 0.2794, 0.9406, 0.2576, 0.9187, 0.2794, 0.8372, 0.2576, 0.859, 0.2576, 0.859, 0.2794, 0.8372, 0.361, 0.859, 0.3391, 0.8372, 0.3391, 0.8372, 0.361, 0.859, 0.6358, 0.9732, 0.6652, 0.9732, 0.6652, 0.9732, 0.6358, 0.9732, 0.8714, 0.9732, 0.9009, 0.9732, 0.9009, 0.9732, 0.8714, 0.9732, 0.3563, 0.9371, 0.3704, 0.9858, 0.3704, 0.9858, 0.3563, 0.9371, 0.6652, 0.9732, 0.6947, 0.9732, 0.6947, 0.9732, 0.6652, 0.9732, 0.9009, 0.9732, 0.9303, 0.9732, 0.9303, 0.9732, 0.9009, 0.9732, 0.6947, 0.9732, 0.7241, 0.9732, 0.7241, 0.9732, 0.6947, 0.9732, 0.3391, 0.9406, 0.361, 0.9187, 0.361, 0.9187, 0.3391, 0.9406, 0.2716, 0.9371, 0.2857, 0.9371, 0.2857, 0.9371, 0.2716, 0.9371, 0.2857, 0.9371, 0.2998, 0.9371, 0.2998, 0.9371, 0.2857, 0.9371, 0.3051, 0.9607, 0.3375, 0.952, 0.3375, 0.952, 0.3051, 0.9607, 0.249, 0.9283, 0.2727, 0.952, 0.2727, 0.952, 0.249, 0.9283, 0.2727, 0.8398, 0.249, 0.8635, 0.249, 0.8635, 0.2727, 0.8398, 0.3612, 0.8635, 0.3375, 0.8398, 0.3375, 0.8398, 0.3612, 0.8635, 0.3375, 0.952, 0.3612, 0.9283, 0.3612, 0.9283, 0.3375, 0.952, 0.3698, 0.8959, 0.3612, 0.8635, 0.3612, 0.8635, 0.3698, 0.8959, 0.3051, 0.8311, 0.2727, 0.8398, 0.2727, 0.8398, 0.3051, 0.8311, 0.2403, 0.8959, 0.249, 0.9283, 0.249, 0.9283, 0.2403, 0.8959, 0.2727, 0.952, 0.3051, 0.9607, 0.3051, 0.9607, 0.2727, 0.952, 0.3612, 0.9283, 0.3698, 0.8959, 0.3698, 0.8959, 0.3612, 0.9283, 0.3375, 0.8398, 0.3051, 0.8311, 0.3051, 0.8311, 0.3375, 0.8398, 0.249, 0.8635, 0.2403, 0.8959, 0.2403, 0.8959, 0.249, 0.8635, 0.2292, 0.9371, 0.2434, 0.9371, 0.2434, 0.9371, 0.2292, 0.9371, 0.3093, 0.8292, 0.2794, 0.8372, 0.2794, 0.8372, 0.3093, 0.8292, 0.2496, 0.8889, 0.2576, 0.9187, 0.2576, 0.9187, 0.2496, 0.8889, 0.3281, 0.9371, 0.3422, 0.9371, 0.3422, 0.9371, 0.3281, 0.9371, 0.2794, 0.9406, 0.3093, 0.9486, 0.3093, 0.9486, 0.2794, 0.9406, 0.2151, 0.9371, 0.2292, 0.9371, 0.2292, 0.9371, 0.2151, 0.9371, 0.314, 0.9371, 0.3281, 0.9371, 0.3281, 0.9371, 0.314, 0.9371, 0.201, 0.9371, 0.2151, 0.9371, 0.2151, 0.9371, 0.201, 0.9371, 0.361, 0.9187, 0.369, 0.8889, 0.369, 0.8889, 0.361, 0.9187, 0.2998, 0.9371, 0.314, 0.9371, 0.314, 0.9371, 0.2998, 0.9371, 0.3391, 0.8372, 0.3093, 0.8292, 0.3093, 0.8292, 0.3391, 0.8372, 0.2576, 0.859, 0.2496, 0.8889, 0.2496, 0.8889, 0.2576, 0.859, 0.7867, 0.7383, 0.7691, 0.7383, 0.7691, 0.7437, 0.7867, 0.7437, 0.9551, 0.6787, 0.9429, 0.6787, 0.9435, 0.684, 0.9551, 0.684, 0.9727, 0.6787, 0.9551, 0.6787, 0.9551, 0.684, 0.9727, 0.684, 0.9727, 0.6787, 0.9727, 0.6787, 0.9551, 0.6787, 0.9551, 0.6787, 0.9551, 0.6787, 0.9551, 0.6787, 0.9439, 0.6787, 0.9429, 0.6787, 0.7867, 0.7383, 0.7867, 0.7383, 0.7691, 0.7383, 0.7691, 0.7383, 0.8405, 0.7249, 0.8546, 0.7391, 0.8478, 0.745, 0.8405, 0.7422, 0.9463, 0.672, 0.9463, 0.7249, 0.9177, 0.7249, 0.9175, 0.672, 0.9176, 0.672, 0.7867, 0.738, 0.7867, 0.7383, 0.7966, 0.7383, 0.7966, 0.738, 0.8232, 0.7249, 0.8232, 0.7219, 0.8218, 0.7241, 0.8226, 0.672, 0.8405, 0.672, 0.8405, 0.7249, 0.7966, 0.7383, 0.7867, 0.7383, 0.7867, 0.7383, 0.7975, 0.7383, 0.9439, 0.6787, 0.9551, 0.6787, 0.9551, 0.6784, 0.9439, 0.6784, 0.7691, 0.738, 0.7691, 0.7383, 0.7867, 0.7383, 0.7867, 0.738, 0.8405, 0.6542, 0.8479, 0.6514, 0.8546, 0.6579, 0.8405, 0.672, 0.9551, 0.6784, 0.9551, 0.6787, 0.9727, 0.6787, 0.9727, 0.6784, 0.7975, 0.7383, 0.7867, 0.7383, 0.7867, 0.7437, 0.797, 0.7437, 0.8749, 0.6191, 0.8741, 0.567, 0.8755, 0.5693, 0.8755, 0.5662, 0.8934, 0.5662, 0.8934, 0.6191, 0.8616, 0.7557, 0.8666, 0.7511, 0.8791, 0.7635, 0.8724, 0.7695, 0.8928, 0.672, 0.8927, 0.7249, 0.8687, 0.7249, 0.8687, 0.672, 0.8666, 0.6459, 0.8613, 0.6409, 0.8718, 0.6275, 0.879, 0.6335, 0.879, 0.6335, 0.879, 0.6335, 0.8718, 0.6275, 0.8749, 0.6191, 0.8934, 0.6191, 0.8724, 0.7695, 0.8791, 0.7635, 0.8934, 0.7778, 0.8755, 0.7778, 0.9175, 0.672, 0.9177, 0.7249, 0.8927, 0.7249, 0.8928, 0.672, 0.8546, 0.6579, 0.8479, 0.6514, 0.8613, 0.6409, 0.8666, 0.6459, 0.8687, 0.672, 0.8687, 0.7249, 0.8405, 0.7249, 0.8405, 0.672, 0.8478, 0.745, 0.8546, 0.7391, 0.8666, 0.7511, 0.8616, 0.7557, 0.7867, 0.7383, 0.7691, 0.7383, 0.7691, 0.7437, 0.7867, 0.7437, 0.9551, 0.6787, 0.9429, 0.6787, 0.9435, 0.684, 0.9551, 0.684, 0.9727, 0.6787, 0.9551, 0.6787, 0.9551, 0.684, 0.9727, 0.684, 0.9727, 0.6787, 0.9727, 0.6787, 0.9551, 0.6787, 0.9551, 0.6787, 0.9551, 0.6787, 0.9551, 0.6787, 0.9439, 0.6787, 0.9429, 0.6787, 0.7867, 0.7383, 0.7867, 0.7383, 0.7691, 0.7383, 0.7691, 0.7383, 0.8405, 0.7249, 0.8546, 0.7391, 0.8478, 0.745, 0.8405, 0.7422, 0.9463, 0.672, 0.9463, 0.7249, 0.9177, 0.7249, 0.9175, 0.672, 0.9176, 0.672, 0.7867, 0.738, 0.7867, 0.7383, 0.7966, 0.7383, 0.7966, 0.738, 0.8232, 0.7249, 0.8232, 0.7219, 0.8218, 0.7241, 0.8226, 0.672, 0.8405, 0.672, 0.8405, 0.7249, 0.7966, 0.7383, 0.7867, 0.7383, 0.7867, 0.7383, 0.7975, 0.7383, 0.9439, 0.6787, 0.9551, 0.6787, 0.9551, 0.6784, 0.9439, 0.6784, 0.7691, 0.738, 0.7691, 0.7383, 0.7867, 0.7383, 0.7867, 0.738, 0.8405, 0.6542, 0.8479, 0.6514, 0.8546, 0.6579, 0.8405, 0.672, 0.9551, 0.6784, 0.9551, 0.6787, 0.9727, 0.6787, 0.9727, 0.6784, 0.7975, 0.7383, 0.7867, 0.7383, 0.7867, 0.7437, 0.797, 0.7437, 0.8749, 0.6191, 0.8741, 0.567, 0.8755, 0.5693, 0.8755, 0.5662, 0.8934, 0.5662, 0.8934, 0.6191, 0.8616, 0.7557, 0.8666, 0.7511, 0.8791, 0.7635, 0.8724, 0.7695, 0.8928, 0.672, 0.8927, 0.7249, 0.8687, 0.7249, 0.8687, 0.672, 0.8666, 0.6459, 0.8613, 0.6409, 0.8718, 0.6275, 0.879, 0.6335, 0.879, 0.6335, 0.879, 0.6335, 0.8718, 0.6275, 0.8749, 0.6191, 0.8934, 0.6191, 0.8724, 0.7695, 0.8791, 0.7635, 0.8934, 0.7778, 0.8755, 0.7778, 0.9175, 0.672, 0.9177, 0.7249, 0.8927, 0.7249, 0.8928, 0.672, 0.8546, 0.6579, 0.8479, 0.6514, 0.8613, 0.6409, 0.8666, 0.6459, 0.8687, 0.672, 0.8687, 0.7249, 0.8405, 0.7249, 0.8405, 0.672, 0.8478, 0.745, 0.8546, 0.7391, 0.8666, 0.7511, 0.8616, 0.7557, 0.5608, 0.9089, 0.5608, 0.979, 0.5491, 0.979, 0.5491, 0.9089, 0.5491, 0.9089, 0.5491, 0.979, 0.5374, 0.979, 0.5374, 0.9089, 0.5374, 0.9089, 0.5374, 0.979, 0.5257, 0.979, 0.5257, 0.9089, 0.5257, 0.9089, 0.5257, 0.979, 0.5141, 0.979, 0.5141, 0.9089, 0.5141, 0.9089, 0.5141, 0.979, 0.5024, 0.979, 0.5024, 0.9089, 0.5024, 0.9089, 0.5024, 0.979, 0.4907, 0.979, 0.4907, 0.9089, 0.4907, 0.9089, 0.4907, 0.979, 0.479, 0.979, 0.479, 0.9089, 0.479, 0.9089, 0.479, 0.979, 0.4673, 0.979, 0.4673, 0.9089, 0.4673, 0.9089, 0.4673, 0.979, 0.4557, 0.979, 0.4557, 0.9089, 0.4557, 0.9089, 0.4557, 0.979, 0.444, 0.979, 0.444, 0.9089, 0.4725, 0.903, 0.4557, 0.9075, 0.4388, 0.903, 0.4265, 0.8907, 0.422, 0.8739, 0.4265, 0.857, 0.4388, 0.8447, 0.4557, 0.8402, 0.4725, 0.8447, 0.4848, 0.857, 0.4893, 0.8739, 0.4848, 0.8907, 0.444, 0.9089, 0.444, 0.979, 0.4323, 0.979, 0.4323, 0.9089, 0.4323, 0.9089, 0.4323, 0.979, 0.4206, 0.979, 0.4206, 0.9089, 0.5529, 0.8739, 0.5493, 0.8603, 0.5493, 0.8603, 0.5529, 0.8739, 0.5393, 0.8974, 0.5257, 0.901, 0.5257, 0.9075, 0.5426, 0.903, 0.5493, 0.8874, 0.5393, 0.8974, 0.5426, 0.903, 0.5549, 0.8907, 0.5529, 0.8739, 0.5493, 0.8874, 0.5549, 0.8907, 0.5594, 0.8739, 0.5493, 0.8603, 0.5529, 0.8739, 0.5594, 0.8739, 0.5549, 0.857, 0.5393, 0.8503, 0.5493, 0.8603, 0.5549, 0.857, 0.5426, 0.8447, 0.5257, 0.8467, 0.5393, 0.8503, 0.5426, 0.8447, 0.5257, 0.8402, 0.5122, 0.8503, 0.5257, 0.8467, 0.5257, 0.8402, 0.5089, 0.8447, 0.5022, 0.8603, 0.5122, 0.8503, 0.5089, 0.8447, 0.4966, 0.857, 0.4986, 0.8739, 0.5022, 0.8603, 0.4966, 0.857, 0.4921, 0.8739, 0.5022, 0.8874, 0.4986, 0.8739, 0.4921, 0.8739, 0.4966, 0.8907, 0.5122, 0.8974, 0.5022, 0.8874, 0.4966, 0.8907, 0.5089, 0.903, 0.5257, 0.901, 0.5122, 0.8974, 0.5089, 0.903, 0.5257, 0.9075, 0.5257, 0.8467, 0.5122, 0.8503, 0.5122, 0.8503, 0.5257, 0.8467, 0.5022, 0.8874, 0.5122, 0.8974, 0.5122, 0.8974, 0.5022, 0.8874, 0.5257, 0.901, 0.5393, 0.8974, 0.5393, 0.8974, 0.5257, 0.901, 0.5122, 0.8503, 0.5022, 0.8603, 0.5022, 0.8603, 0.5122, 0.8503, 0.5493, 0.8603, 0.5393, 0.8503, 0.5393, 0.8503, 0.5493, 0.8603, 0.5122, 0.8974, 0.5257, 0.901, 0.5257, 0.901, 0.5122, 0.8974, 0.5393, 0.8974, 0.5493, 0.8874, 0.5493, 0.8874, 0.5393, 0.8974, 0.5022, 0.8603, 0.4986, 0.8739, 0.4986, 0.8739, 0.5022, 0.8603, 0.5393, 0.8503, 0.5257, 0.8467, 0.5257, 0.8467, 0.5393, 0.8503, 0.5493, 0.8874, 0.5529, 0.8739, 0.5529, 0.8739, 0.5493, 0.8874, 0.4986, 0.8739, 0.5022, 0.8874, 0.5022, 0.8874, 0.4986, 0.8739, 0.5257, 0.8467, 0.5122, 0.8503, 0.5122, 0.8503, 0.5257, 0.8467, 0.5127, 0.8965, 0.5257, 0.9, 0.5257, 0.9, 0.5127, 0.8965, 0.5529, 0.8739, 0.5493, 0.8603, 0.5493, 0.8603, 0.5529, 0.8739, 0.5022, 0.8874, 0.5122, 0.8974, 0.5122, 0.8974, 0.5022, 0.8874, 0.5257, 0.901, 0.5393, 0.8974, 0.5393, 0.8974, 0.5257, 0.901, 0.5122, 0.8503, 0.5022, 0.8603, 0.5022, 0.8603, 0.5122, 0.8503, 0.5493, 0.8603, 0.5393, 0.8503, 0.5393, 0.8503, 0.5493, 0.8603, 0.5122, 0.8974, 0.5257, 0.901, 0.5257, 0.901, 0.5122, 0.8974, 0.5393, 0.8974, 0.5493, 0.8874, 0.5493, 0.8874, 0.5393, 0.8974, 0.5022, 0.8603, 0.4986, 0.8739, 0.4986, 0.8739, 0.5022, 0.8603, 0.5393, 0.8503, 0.5257, 0.8467, 0.5257, 0.8467, 0.5393, 0.8503, 0.5493, 0.8874, 0.5529, 0.8739, 0.5529, 0.8739, 0.5493, 0.8874, 0.4986, 0.8739, 0.5022, 0.8874, 0.5022, 0.8874, 0.4986, 0.8739, 0.5388, 0.8965, 0.5257, 0.9, 0.5257, 0.901, 0.5393, 0.8974, 0.5484, 0.8869, 0.5388, 0.8965, 0.5393, 0.8974, 0.5493, 0.8874, 0.5519, 0.8739, 0.5484, 0.8869, 0.5493, 0.8874, 0.5529, 0.8739, 0.5484, 0.8608, 0.5519, 0.8739, 0.5529, 0.8739, 0.5493, 0.8603, 0.5388, 0.8512, 0.5484, 0.8608, 0.5493, 0.8603, 0.5393, 0.8503, 0.5257, 0.8477, 0.5388, 0.8512, 0.5393, 0.8503, 0.5257, 0.8467, 0.5127, 0.8512, 0.5257, 0.8477, 0.5257, 0.8467, 0.5122, 0.8503, 0.5031, 0.8608, 0.5127, 0.8512, 0.5122, 0.8503, 0.5022, 0.8603, 0.4996, 0.8739, 0.5031, 0.8608, 0.5022, 0.8603, 0.4986, 0.8739, 0.5031, 0.8869, 0.4996, 0.8739, 0.4986, 0.8739, 0.5022, 0.8874, 0.5127, 0.8965, 0.5031, 0.8869, 0.5022, 0.8874, 0.5122, 0.8974, 0.5257, 0.9, 0.5127, 0.8965, 0.5122, 0.8974, 0.5257, 0.901, 0.5031, 0.8608, 0.4996, 0.8739, 0.4996, 0.8739, 0.5031, 0.8608, 0.5388, 0.8512, 0.5257, 0.8477, 0.5257, 0.8477, 0.5388, 0.8512, 0.5257, 0.9, 0.5388, 0.8965, 0.5388, 0.8965, 0.5257, 0.9, 0.5484, 0.8869, 0.5519, 0.8739, 0.5519, 0.8739, 0.5484, 0.8869, 0.4996, 0.8739, 0.5031, 0.8869, 0.5031, 0.8869, 0.4996, 0.8739, 0.5257, 0.8477, 0.5127, 0.8512, 0.5127, 0.8512, 0.5257, 0.8477, 0.5519, 0.8739, 0.5484, 0.8608, 0.5484, 0.8608, 0.5519, 0.8739, 0.5031, 0.8869, 0.5127, 0.8965, 0.5127, 0.8965, 0.5031, 0.8869, 0.5127, 0.8512, 0.5031, 0.8608, 0.5031, 0.8608, 0.5127, 0.8512, 0.5484, 0.8608, 0.5388, 0.8512, 0.5388, 0.8512, 0.5484, 0.8608, 0.5031, 0.8869, 0.5127, 0.8965, 0.5127, 0.8965, 0.5031, 0.8869, 0.5257, 0.9, 0.5388, 0.8965, 0.5484, 0.8869, 0.5519, 0.8739, 0.5484, 0.8608, 0.5388, 0.8512, 0.5257, 0.8477, 0.5127, 0.8512, 0.5031, 0.8608, 0.4996, 0.8739, 0.5031, 0.8869, 0.5127, 0.8965, 0.5127, 0.8965, 0.5257, 0.9, 0.5257, 0.9, 0.5127, 0.8965, 0.5127, 0.8512, 0.5031, 0.8608, 0.5031, 0.8608, 0.5127, 0.8512, 0.5484, 0.8608, 0.5388, 0.8512, 0.5388, 0.8512, 0.5484, 0.8608, 0.5388, 0.8965, 0.5484, 0.8869, 0.5484, 0.8869, 0.5388, 0.8965, 0.5388, 0.8965, 0.5484, 0.8869, 0.5484, 0.8869, 0.5388, 0.8965, 0.5031, 0.8608, 0.4996, 0.8739, 0.4996, 0.8739, 0.5031, 0.8608, 0.5388, 0.8512, 0.5257, 0.8477, 0.5257, 0.8477, 0.5388, 0.8512, 0.5484, 0.8869, 0.5519, 0.8739, 0.5519, 0.8739, 0.5484, 0.8869, 0.4996, 0.8739, 0.5031, 0.8869, 0.5031, 0.8869, 0.4996, 0.8739, 0.5257, 0.8477, 0.5127, 0.8512, 0.5127, 0.8512, 0.5257, 0.8477, 0.5519, 0.8739, 0.5484, 0.8608, 0.5484, 0.8608, 0.5519, 0.8739, 0.5257, 0.9, 0.5388, 0.8965, 0.5388, 0.8965, 0.5257, 0.9, 0.5388, 0.8965, 0.5484, 0.8869, 0.5484, 0.8869, 0.5388, 0.8965, 0.5484, 0.8869, 0.5519, 0.8739, 0.5519, 0.8739, 0.5484, 0.8869, 0.5519, 0.8739, 0.5484, 0.8608, 0.5484, 0.8608, 0.5519, 0.8739, 0.5484, 0.8608, 0.5388, 0.8512, 0.5388, 0.8512, 0.5484, 0.8608, 0.5388, 0.8512, 0.5257, 0.8477, 0.5257, 0.8477, 0.5388, 0.8512, 0.5257, 0.8477, 0.5127, 0.8512, 0.5127, 0.8512, 0.5257, 0.8477, 0.5127, 0.8512, 0.5031, 0.8608, 0.5031, 0.8608, 0.5127, 0.8512, 0.5031, 0.8608, 0.4996, 0.8739, 0.4996, 0.8739, 0.5031, 0.8608, 0.4996, 0.8739, 0.5031, 0.8869, 0.5031, 0.8869, 0.4996, 0.8739, 0.5031, 0.8869, 0.5127, 0.8965, 0.5127, 0.8965, 0.5031, 0.8869, 0.5127, 0.8965, 0.5257, 0.9, 0.5257, 0.9, 0.5127, 0.8965, 0.5257, 0.9, 0.5388, 0.8965, 0.5388, 0.8965, 0.5257, 0.9])
me_cylinder_009.use_remesh_fix_poles = True
me_cylinder_009.use_remesh_preserve_attributes = False
me_cylinder_009.use_mirror_vertex_groups = False
me_cylinder_009.update()

# ---- objects
ob_1x1x1_004 = bpy.data.objects.new('1x1x1.004', me_cube_017)
ob_barril_grande = bpy.data.objects.new('Barril Grande', me_cylinder_009)

# ---- transforms, parenting, visibility, modifiers, constraints
ob_1x1x1_004.location = (0.0, 0.0, -0.8145)
ob_1x1x1_004.scale = (2.0, 2.0, 2.0)
ob_1x1x1_004.hide_select = True
ob_1x1x1_004.show_wire = True
ob_1x1x1_004.lineart.crease_threshold = 0.0
ob_barril_grande.location = (0.0, 0.0, 6.749)
ob_barril_grande.rotation_euler = (-1.571, -0.0, 0.0)
ob_barril_grande.scale = (4.165, 4.165, 5.523)
ob_barril_grande.lineart.crease_threshold = 0.0
_m = ob_barril_grande.modifiers.new('Auto Smooth', 'NODES')
_m.node_group = ng_auto_smooth
_gi = [s.identifier for s in ng_auto_smooth.interface.items_tree if s.item_type == 'SOCKET' and s.in_out == 'INPUT']
_m[_gi[1]] = 0.5236  # Angle

# ---- collection membership
col_referencia.objects.link(ob_1x1x1_004)
col_barril.objects.link(ob_barril_grande)

# ---- scene / render settings (as saved in the file)
scene.frame_start = 1; scene.frame_end = 250; scene.frame_set(0)
scene.render.engine = 'BLENDER_EEVEE_NEXT'
scene.cycles.use_denoising = False
scene.cycles.samples = 128
scene.cycles.sampling_pattern = 'TABULATED_SOBOL'
scene.cycles.use_adaptive_sampling = False
scene.cycles.use_light_tree = False
scene.view_settings.view_transform = 'Filmic'
bpy.context.view_layer.update()

# ---- added for rendering (the .blend has no active camera and no usable light): camera, sun
cam_auto = bpy.data.cameras.new('AutoCamera')
cam_auto.lens = 50.0
cam_auto.sensor_width = 36.0
cam_auto.clip_end = 1000.0
ob_auto_camera = bpy.data.objects.new('AutoCamera', cam_auto)
scene.collection.objects.link(ob_auto_camera)
ob_auto_camera.location = (32.0507, -38.4609, 35.6703)
ob_auto_camera.rotation_euler = (1.09748, -7.21219e-08, 0.694738)
scene.camera = ob_auto_camera
light_auto_sun = bpy.data.lights.new('AutoSun', 'SUN')
light_auto_sun.energy = 3.0
light_auto_sun.angle = 0.0523599
ob_auto_sun = bpy.data.objects.new('AutoSun', light_auto_sun)
scene.collection.objects.link(ob_auto_sun)
ob_auto_sun.rotation_euler = (0.872665, 0.174533, 0.523599)
bpy.context.view_layer.update()
